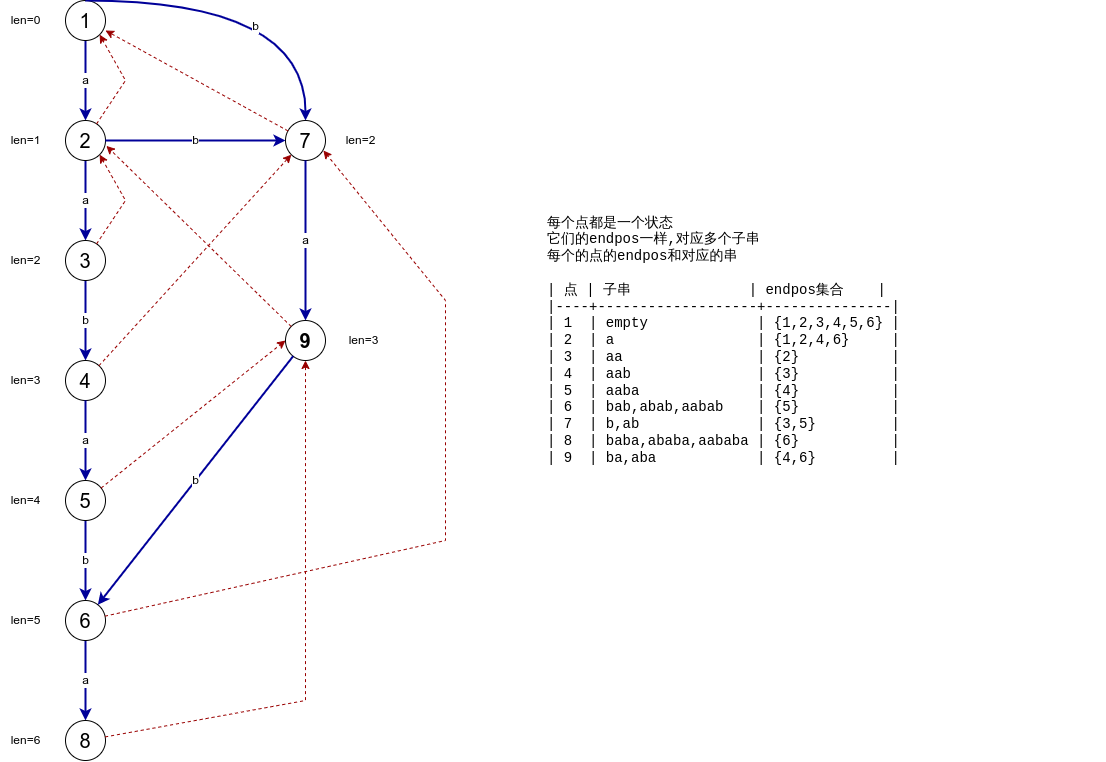

The diagram above was exported from draw.io. Its source (the exported page's mxGraphModel, read from the mxfile embedded in the PNG):
<mxGraphModel dx="838" dy="832" grid="1" gridSize="10" guides="1" tooltips="1" connect="1" arrows="1" fold="1" page="1" pageScale="1" pageWidth="827" pageHeight="1169" math="0" shadow="0">
  <root>
    <mxCell id="0" />
    <mxCell id="1" parent="0" />
    <mxCell id="kAi6rC1popZKiy0n6Len-3" value="a" style="edgeStyle=none;rounded=0;orthogonalLoop=1;jettySize=auto;html=1;fontSize=12;startArrow=none;startFill=0;endArrow=classic;endFill=1;strokeColor=#000099;strokeWidth=2;" edge="1" parent="1" source="kAi6rC1popZKiy0n6Len-1" target="kAi6rC1popZKiy0n6Len-2">
      <mxGeometry relative="1" as="geometry" />
    </mxCell>
    <mxCell id="kAi6rC1popZKiy0n6Len-5" value="a" style="edgeStyle=none;rounded=0;orthogonalLoop=1;jettySize=auto;html=1;fontSize=12;startArrow=none;startFill=0;endArrow=classic;endFill=1;strokeColor=#000099;strokeWidth=2;" edge="1" parent="1" source="kAi6rC1popZKiy0n6Len-2" target="kAi6rC1popZKiy0n6Len-4">
      <mxGeometry relative="1" as="geometry" />
    </mxCell>
    <mxCell id="kAi6rC1popZKiy0n6Len-7" value="b" style="edgeStyle=none;rounded=0;orthogonalLoop=1;jettySize=auto;html=1;fontSize=12;startArrow=none;startFill=0;endArrow=classic;endFill=1;strokeColor=#000099;strokeWidth=2;" edge="1" parent="1" source="kAi6rC1popZKiy0n6Len-4" target="kAi6rC1popZKiy0n6Len-6">
      <mxGeometry relative="1" as="geometry" />
    </mxCell>
    <mxCell id="kAi6rC1popZKiy0n6Len-11" value="b" style="edgeStyle=none;rounded=0;orthogonalLoop=1;jettySize=auto;html=1;fontSize=12;startArrow=none;startFill=0;endArrow=classic;endFill=1;strokeColor=#000099;strokeWidth=2;" edge="1" parent="1" source="kAi6rC1popZKiy0n6Len-8" target="kAi6rC1popZKiy0n6Len-10">
      <mxGeometry relative="1" as="geometry" />
    </mxCell>
    <mxCell id="kAi6rC1popZKiy0n6Len-13" value="a" style="edgeStyle=none;rounded=0;orthogonalLoop=1;jettySize=auto;html=1;fontSize=12;startArrow=none;startFill=0;endArrow=classic;endFill=1;strokeColor=#000099;strokeWidth=2;" edge="1" parent="1" source="kAi6rC1popZKiy0n6Len-10" target="kAi6rC1popZKiy0n6Len-12">
      <mxGeometry relative="1" as="geometry" />
    </mxCell>
    <mxCell id="kAi6rC1popZKiy0n6Len-25" value="" style="group" vertex="1" connectable="0" parent="1">
      <mxGeometry x="360" y="190" width="100" height="40" as="geometry" />
    </mxCell>
    <mxCell id="kAi6rC1popZKiy0n6Len-21" value="7" style="ellipse;whiteSpace=wrap;html=1;aspect=fixed;fontSize=20;" vertex="1" parent="kAi6rC1popZKiy0n6Len-25">
      <mxGeometry width="40" height="40" as="geometry" />
    </mxCell>
    <mxCell id="kAi6rC1popZKiy0n6Len-23" value="len=2" style="text;html=1;align=center;verticalAlign=middle;resizable=0;points=[];autosize=1;strokeColor=none;fillColor=none;fontSize=12;" vertex="1" parent="kAi6rC1popZKiy0n6Len-25">
      <mxGeometry x="50" y="10" width="50" height="20" as="geometry" />
    </mxCell>
    <mxCell id="kAi6rC1popZKiy0n6Len-26" value="" style="group" vertex="1" connectable="0" parent="1">
      <mxGeometry x="360" y="390" width="103" height="40" as="geometry" />
    </mxCell>
    <mxCell id="kAi6rC1popZKiy0n6Len-22" value="9" style="ellipse;whiteSpace=wrap;html=1;aspect=fixed;fontSize=20;fontStyle=1" vertex="1" parent="kAi6rC1popZKiy0n6Len-26">
      <mxGeometry width="40" height="40" as="geometry" />
    </mxCell>
    <mxCell id="kAi6rC1popZKiy0n6Len-24" value="len=3" style="text;html=1;align=center;verticalAlign=middle;resizable=0;points=[];autosize=1;strokeColor=none;fillColor=none;fontSize=12;" vertex="1" parent="kAi6rC1popZKiy0n6Len-26">
      <mxGeometry x="53" y="10" width="50" height="20" as="geometry" />
    </mxCell>
    <mxCell id="kAi6rC1popZKiy0n6Len-27" value="" style="group" vertex="1" connectable="0" parent="1">
      <mxGeometry x="75" y="310" width="105" height="40" as="geometry" />
    </mxCell>
    <mxCell id="kAi6rC1popZKiy0n6Len-4" value="3" style="ellipse;whiteSpace=wrap;html=1;aspect=fixed;fontSize=20;" vertex="1" parent="kAi6rC1popZKiy0n6Len-27">
      <mxGeometry x="65" width="40" height="40" as="geometry" />
    </mxCell>
    <mxCell id="kAi6rC1popZKiy0n6Len-16" value="len=2" style="text;html=1;align=center;verticalAlign=middle;resizable=0;points=[];autosize=1;strokeColor=none;fillColor=none;fontSize=12;" vertex="1" parent="kAi6rC1popZKiy0n6Len-27">
      <mxGeometry y="10" width="50" height="20" as="geometry" />
    </mxCell>
    <mxCell id="kAi6rC1popZKiy0n6Len-28" value="" style="group" vertex="1" connectable="0" parent="1">
      <mxGeometry x="75" y="190" width="105" height="40" as="geometry" />
    </mxCell>
    <mxCell id="kAi6rC1popZKiy0n6Len-2" value="2" style="ellipse;whiteSpace=wrap;html=1;aspect=fixed;fontSize=20;" vertex="1" parent="kAi6rC1popZKiy0n6Len-28">
      <mxGeometry x="65" width="40" height="40" as="geometry" />
    </mxCell>
    <mxCell id="kAi6rC1popZKiy0n6Len-15" value="len=1" style="text;html=1;align=center;verticalAlign=middle;resizable=0;points=[];autosize=1;strokeColor=none;fillColor=none;fontSize=12;" vertex="1" parent="kAi6rC1popZKiy0n6Len-28">
      <mxGeometry y="10" width="50" height="20" as="geometry" />
    </mxCell>
    <mxCell id="kAi6rC1popZKiy0n6Len-29" value="" style="group" vertex="1" connectable="0" parent="1">
      <mxGeometry x="75" y="70" width="105" height="40" as="geometry" />
    </mxCell>
    <mxCell id="kAi6rC1popZKiy0n6Len-1" value="1" style="ellipse;whiteSpace=wrap;html=1;aspect=fixed;fontSize=20;" vertex="1" parent="kAi6rC1popZKiy0n6Len-29">
      <mxGeometry x="65" width="40" height="40" as="geometry" />
    </mxCell>
    <mxCell id="kAi6rC1popZKiy0n6Len-14" value="len=0" style="text;html=1;align=center;verticalAlign=middle;resizable=0;points=[];autosize=1;strokeColor=none;fillColor=none;fontSize=12;" vertex="1" parent="kAi6rC1popZKiy0n6Len-29">
      <mxGeometry y="10" width="50" height="20" as="geometry" />
    </mxCell>
    <mxCell id="kAi6rC1popZKiy0n6Len-32" value="" style="group" vertex="1" connectable="0" parent="1">
      <mxGeometry x="75" y="670" width="105" height="40" as="geometry" />
    </mxCell>
    <mxCell id="kAi6rC1popZKiy0n6Len-10" value="6" style="ellipse;whiteSpace=wrap;html=1;aspect=fixed;fontSize=20;" vertex="1" parent="kAi6rC1popZKiy0n6Len-32">
      <mxGeometry x="65" width="40" height="40" as="geometry" />
    </mxCell>
    <mxCell id="kAi6rC1popZKiy0n6Len-19" value="len=5" style="text;html=1;align=center;verticalAlign=middle;resizable=0;points=[];autosize=1;strokeColor=none;fillColor=none;fontSize=12;" vertex="1" parent="kAi6rC1popZKiy0n6Len-32">
      <mxGeometry y="10" width="50" height="20" as="geometry" />
    </mxCell>
    <mxCell id="kAi6rC1popZKiy0n6Len-33" value="" style="group" vertex="1" connectable="0" parent="1">
      <mxGeometry x="75" y="790" width="105" height="40" as="geometry" />
    </mxCell>
    <mxCell id="kAi6rC1popZKiy0n6Len-12" value="8" style="ellipse;whiteSpace=wrap;html=1;aspect=fixed;fontSize=20;" vertex="1" parent="kAi6rC1popZKiy0n6Len-33">
      <mxGeometry x="65" width="40" height="40" as="geometry" />
    </mxCell>
    <mxCell id="kAi6rC1popZKiy0n6Len-20" value="len=6" style="text;html=1;align=center;verticalAlign=middle;resizable=0;points=[];autosize=1;strokeColor=none;fillColor=none;fontSize=12;" vertex="1" parent="kAi6rC1popZKiy0n6Len-33">
      <mxGeometry y="10" width="50" height="20" as="geometry" />
    </mxCell>
    <mxCell id="kAi6rC1popZKiy0n6Len-30" value="" style="group" vertex="1" connectable="0" parent="1">
      <mxGeometry x="75" y="430" width="105" height="40" as="geometry" />
    </mxCell>
    <mxCell id="kAi6rC1popZKiy0n6Len-6" value="4" style="ellipse;whiteSpace=wrap;html=1;aspect=fixed;fontSize=20;" vertex="1" parent="kAi6rC1popZKiy0n6Len-30">
      <mxGeometry x="65" width="40" height="40" as="geometry" />
    </mxCell>
    <mxCell id="kAi6rC1popZKiy0n6Len-17" value="len=3" style="text;html=1;align=center;verticalAlign=middle;resizable=0;points=[];autosize=1;strokeColor=none;fillColor=none;fontSize=12;" vertex="1" parent="kAi6rC1popZKiy0n6Len-30">
      <mxGeometry y="10" width="50" height="20" as="geometry" />
    </mxCell>
    <mxCell id="kAi6rC1popZKiy0n6Len-9" value="a" style="edgeStyle=none;rounded=0;orthogonalLoop=1;jettySize=auto;html=1;fontSize=12;startArrow=none;startFill=0;endArrow=classic;endFill=1;strokeColor=#000099;strokeWidth=2;" edge="1" parent="1" source="kAi6rC1popZKiy0n6Len-6" target="kAi6rC1popZKiy0n6Len-8">
      <mxGeometry relative="1" as="geometry" />
    </mxCell>
    <mxCell id="kAi6rC1popZKiy0n6Len-34" value="" style="group" vertex="1" connectable="0" parent="1">
      <mxGeometry x="75" y="550" width="105" height="40" as="geometry" />
    </mxCell>
    <mxCell id="kAi6rC1popZKiy0n6Len-8" value="5" style="ellipse;whiteSpace=wrap;html=1;aspect=fixed;fontSize=20;" vertex="1" parent="kAi6rC1popZKiy0n6Len-34">
      <mxGeometry x="65" width="40" height="40" as="geometry" />
    </mxCell>
    <mxCell id="kAi6rC1popZKiy0n6Len-18" value="len=4" style="text;html=1;align=center;verticalAlign=middle;resizable=0;points=[];autosize=1;strokeColor=none;fillColor=none;fontSize=12;" vertex="1" parent="kAi6rC1popZKiy0n6Len-34">
      <mxGeometry y="10" width="50" height="20" as="geometry" />
    </mxCell>
    <mxCell id="kAi6rC1popZKiy0n6Len-35" style="edgeStyle=orthogonalEdgeStyle;rounded=0;orthogonalLoop=1;jettySize=auto;html=1;entryX=0.5;entryY=0;entryDx=0;entryDy=0;fontSize=12;startArrow=none;startFill=0;endArrow=classic;endFill=1;strokeColor=#000099;strokeWidth=2;curved=1;" edge="1" parent="1" source="kAi6rC1popZKiy0n6Len-1" target="kAi6rC1popZKiy0n6Len-21">
      <mxGeometry relative="1" as="geometry">
        <Array as="points">
          <mxPoint x="380" y="70" />
        </Array>
      </mxGeometry>
    </mxCell>
    <mxCell id="kAi6rC1popZKiy0n6Len-37" value="b" style="edgeLabel;html=1;align=center;verticalAlign=middle;resizable=0;points=[];fontSize=12;" vertex="1" connectable="0" parent="kAi6rC1popZKiy0n6Len-35">
      <mxGeometry x="0.5366" y="-25" relative="1" as="geometry">
        <mxPoint x="-25" y="-16" as="offset" />
      </mxGeometry>
    </mxCell>
    <mxCell id="kAi6rC1popZKiy0n6Len-40" value="b" style="edgeStyle=orthogonalEdgeStyle;curved=1;rounded=0;orthogonalLoop=1;jettySize=auto;html=1;entryX=0;entryY=0.5;entryDx=0;entryDy=0;fontSize=12;startArrow=none;startFill=0;endArrow=classic;endFill=1;strokeColor=#000099;strokeWidth=2;" edge="1" parent="1" source="kAi6rC1popZKiy0n6Len-2" target="kAi6rC1popZKiy0n6Len-21">
      <mxGeometry relative="1" as="geometry" />
    </mxCell>
    <mxCell id="kAi6rC1popZKiy0n6Len-41" value="a" style="rounded=0;orthogonalLoop=1;jettySize=auto;html=1;fontSize=12;startArrow=none;startFill=0;endArrow=classic;endFill=1;strokeColor=#000099;strokeWidth=2;" edge="1" parent="1" source="kAi6rC1popZKiy0n6Len-21" target="kAi6rC1popZKiy0n6Len-22">
      <mxGeometry relative="1" as="geometry" />
    </mxCell>
    <mxCell id="kAi6rC1popZKiy0n6Len-42" value="b" style="edgeStyle=none;rounded=0;orthogonalLoop=1;jettySize=auto;html=1;fontSize=12;startArrow=none;startFill=0;endArrow=classic;endFill=1;strokeColor=#000099;strokeWidth=2;" edge="1" parent="1" source="kAi6rC1popZKiy0n6Len-22" target="kAi6rC1popZKiy0n6Len-10">
      <mxGeometry relative="1" as="geometry" />
    </mxCell>
    <mxCell id="kAi6rC1popZKiy0n6Len-45" style="edgeStyle=none;rounded=0;orthogonalLoop=1;jettySize=auto;html=1;dashed=1;fontSize=12;startArrow=none;startFill=0;endArrow=classic;endFill=1;strokeColor=#990000;strokeWidth=1;entryX=1;entryY=1;entryDx=0;entryDy=0;" edge="1" parent="1" source="kAi6rC1popZKiy0n6Len-2" target="kAi6rC1popZKiy0n6Len-1">
      <mxGeometry relative="1" as="geometry">
        <mxPoint x="179.9999999999999" y="109.99999999999989" as="targetPoint" />
        <Array as="points">
          <mxPoint x="200" y="150" />
        </Array>
      </mxGeometry>
    </mxCell>
    <mxCell id="kAi6rC1popZKiy0n6Len-46" style="edgeStyle=none;rounded=0;orthogonalLoop=1;jettySize=auto;html=1;dashed=1;fontSize=12;startArrow=none;startFill=0;endArrow=classic;endFill=1;strokeColor=#990000;strokeWidth=1;entryX=1;entryY=1;entryDx=0;entryDy=0;" edge="1" parent="1" source="kAi6rC1popZKiy0n6Len-4" target="kAi6rC1popZKiy0n6Len-2">
      <mxGeometry relative="1" as="geometry">
        <mxPoint x="179.9999999999999" y="230" as="targetPoint" />
        <Array as="points">
          <mxPoint x="200" y="270" />
        </Array>
      </mxGeometry>
    </mxCell>
    <mxCell id="kAi6rC1popZKiy0n6Len-48" style="edgeStyle=none;rounded=0;orthogonalLoop=1;jettySize=auto;html=1;entryX=1;entryY=0.75;entryDx=0;entryDy=0;entryPerimeter=0;dashed=1;fontSize=12;startArrow=none;startFill=0;endArrow=classic;endFill=1;strokeColor=#990000;strokeWidth=1;" edge="1" parent="1" source="kAi6rC1popZKiy0n6Len-21" target="kAi6rC1popZKiy0n6Len-1">
      <mxGeometry relative="1" as="geometry" />
    </mxCell>
    <mxCell id="kAi6rC1popZKiy0n6Len-49" style="edgeStyle=none;rounded=0;orthogonalLoop=1;jettySize=auto;html=1;entryX=0;entryY=1;entryDx=0;entryDy=0;dashed=1;fontSize=12;startArrow=none;startFill=0;endArrow=classic;endFill=1;strokeColor=#990000;strokeWidth=1;" edge="1" parent="1" source="kAi6rC1popZKiy0n6Len-6" target="kAi6rC1popZKiy0n6Len-21">
      <mxGeometry relative="1" as="geometry" />
    </mxCell>
    <mxCell id="kAi6rC1popZKiy0n6Len-50" style="edgeStyle=none;rounded=0;orthogonalLoop=1;jettySize=auto;html=1;entryX=0;entryY=0.5;entryDx=0;entryDy=0;dashed=1;fontSize=12;startArrow=none;startFill=0;endArrow=classic;endFill=1;strokeColor=#990000;strokeWidth=1;" edge="1" parent="1" source="kAi6rC1popZKiy0n6Len-8" target="kAi6rC1popZKiy0n6Len-22">
      <mxGeometry relative="1" as="geometry" />
    </mxCell>
    <mxCell id="kAi6rC1popZKiy0n6Len-51" style="edgeStyle=none;rounded=0;orthogonalLoop=1;jettySize=auto;html=1;dashed=1;fontSize=12;startArrow=none;startFill=0;endArrow=classic;endFill=1;strokeColor=#990000;strokeWidth=1;entryX=0.947;entryY=0.75;entryDx=0;entryDy=0;entryPerimeter=0;" edge="1" parent="1" source="kAi6rC1popZKiy0n6Len-10" target="kAi6rC1popZKiy0n6Len-21">
      <mxGeometry relative="1" as="geometry">
        <mxPoint x="510" y="270" as="targetPoint" />
        <Array as="points">
          <mxPoint x="520" y="610" />
          <mxPoint x="520" y="370" />
        </Array>
      </mxGeometry>
    </mxCell>
    <mxCell id="kAi6rC1popZKiy0n6Len-52" style="edgeStyle=none;rounded=0;orthogonalLoop=1;jettySize=auto;html=1;dashed=1;fontSize=12;startArrow=none;startFill=0;endArrow=classic;endFill=1;strokeColor=#990000;strokeWidth=1;entryX=0.5;entryY=1;entryDx=0;entryDy=0;" edge="1" parent="1" source="kAi6rC1popZKiy0n6Len-12" target="kAi6rC1popZKiy0n6Len-22">
      <mxGeometry relative="1" as="geometry">
        <mxPoint x="360" y="750" as="targetPoint" />
        <Array as="points">
          <mxPoint x="380" y="770" />
        </Array>
      </mxGeometry>
    </mxCell>
    <mxCell id="kAi6rC1popZKiy0n6Len-53" style="edgeStyle=none;rounded=0;orthogonalLoop=1;jettySize=auto;html=1;entryX=1.022;entryY=0.635;entryDx=0;entryDy=0;entryPerimeter=0;dashed=1;fontSize=12;startArrow=none;startFill=0;endArrow=classic;endFill=1;strokeColor=#990000;strokeWidth=1;" edge="1" parent="1" source="kAi6rC1popZKiy0n6Len-22" target="kAi6rC1popZKiy0n6Len-2">
      <mxGeometry relative="1" as="geometry" />
    </mxCell>
    <mxCell id="kAi6rC1popZKiy0n6Len-54" value="&lt;div&gt;&lt;div&gt;&lt;div&gt;&lt;div&gt;&lt;div&gt;&lt;br&gt;&lt;/div&gt;&lt;div&gt;每个点都是一个状态&lt;/div&gt;&lt;div&gt;它们的endpos一样,对应多个子串&lt;/div&gt;&lt;div&gt;每个的点的endpos和对应的串&lt;/div&gt;&lt;div&gt;&lt;br&gt;&lt;/div&gt;&lt;div&gt;| 点 | 子串&amp;nbsp; &amp;nbsp; &amp;nbsp; &amp;nbsp; &amp;nbsp; &amp;nbsp; &amp;nbsp; | endpos集合&amp;nbsp; &amp;nbsp; |&lt;/div&gt;&lt;div&gt;|----+-------------------+---------------|&lt;/div&gt;&lt;div&gt;| 1&amp;nbsp; | empty&amp;nbsp; &amp;nbsp; &amp;nbsp; &amp;nbsp; &amp;nbsp; &amp;nbsp; &amp;nbsp;| {1,2,3,4,5,6} |&lt;/div&gt;&lt;div&gt;| 2&amp;nbsp; | a&amp;nbsp; &amp;nbsp; &amp;nbsp; &amp;nbsp; &amp;nbsp; &amp;nbsp; &amp;nbsp; &amp;nbsp; &amp;nbsp;| {1,2,4,6}&amp;nbsp; &amp;nbsp; &amp;nbsp;|&lt;/div&gt;&lt;div&gt;| 3&amp;nbsp; | aa&amp;nbsp; &amp;nbsp; &amp;nbsp; &amp;nbsp; &amp;nbsp; &amp;nbsp; &amp;nbsp; &amp;nbsp; | {2}&amp;nbsp; &amp;nbsp; &amp;nbsp; &amp;nbsp; &amp;nbsp; &amp;nbsp;|&lt;/div&gt;&lt;div&gt;| 4&amp;nbsp; | aab&amp;nbsp; &amp;nbsp; &amp;nbsp; &amp;nbsp; &amp;nbsp; &amp;nbsp; &amp;nbsp; &amp;nbsp;| {3}&amp;nbsp; &amp;nbsp; &amp;nbsp; &amp;nbsp; &amp;nbsp; &amp;nbsp;|&lt;/div&gt;&lt;div&gt;| 5&amp;nbsp; | aaba&amp;nbsp; &amp;nbsp; &amp;nbsp; &amp;nbsp; &amp;nbsp; &amp;nbsp; &amp;nbsp; | {4}&amp;nbsp; &amp;nbsp; &amp;nbsp; &amp;nbsp; &amp;nbsp; &amp;nbsp;|&lt;/div&gt;&lt;div&gt;| 6&amp;nbsp; | bab,abab,aabab&amp;nbsp; &amp;nbsp; | {5}&amp;nbsp; &amp;nbsp; &amp;nbsp; &amp;nbsp; &amp;nbsp; &amp;nbsp;|&lt;/div&gt;&lt;div&gt;| 7&amp;nbsp; | b,ab&amp;nbsp; &amp;nbsp; &amp;nbsp; &amp;nbsp; &amp;nbsp; &amp;nbsp; &amp;nbsp; | {3,5}&amp;nbsp; &amp;nbsp; &amp;nbsp; &amp;nbsp; &amp;nbsp;|&lt;/div&gt;&lt;div&gt;| 8&amp;nbsp; | baba,ababa,aababa | {6}&amp;nbsp; &amp;nbsp; &amp;nbsp; &amp;nbsp; &amp;nbsp; &amp;nbsp;|&lt;/div&gt;&lt;div&gt;| 9&amp;nbsp; | ba,aba&amp;nbsp; &amp;nbsp; &amp;nbsp; &amp;nbsp; &amp;nbsp; &amp;nbsp; | {4,6}&amp;nbsp; &amp;nbsp; &amp;nbsp; &amp;nbsp; &amp;nbsp;|&lt;/div&gt;&lt;/div&gt;&lt;/div&gt;&lt;/div&gt;&lt;/div&gt;&lt;div&gt;&lt;br&gt;&lt;/div&gt;" style="text;html=1;strokeColor=none;fillColor=none;align=left;verticalAlign=middle;whiteSpace=wrap;rounded=0;fontSize=14;fontFamily=Courier New;" vertex="1" parent="1">
      <mxGeometry x="620" y="240" width="560" height="340" as="geometry" />
    </mxCell>
  </root>
</mxGraphModel>